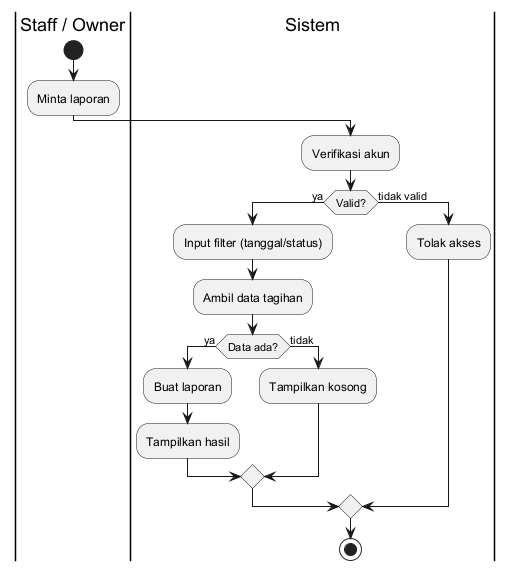

The diagram above was rendered by PlantUML. Its source (embedded in the PNG):
@startuml
|Staff / Owner|
start
:Minta laporan;

|Sistem|
:Verifikasi akun;

if (Valid?) then (ya)

  :Input filter (tanggal/status);

  :Ambil data tagihan;

  if (Data ada?) then (ya)
    :Buat laporan;
    :Tampilkan hasil;
  else (tidak)
    :Tampilkan kosong;
  endif

else (tidak valid)
  :Tolak akses;
endif

stop
@enduml